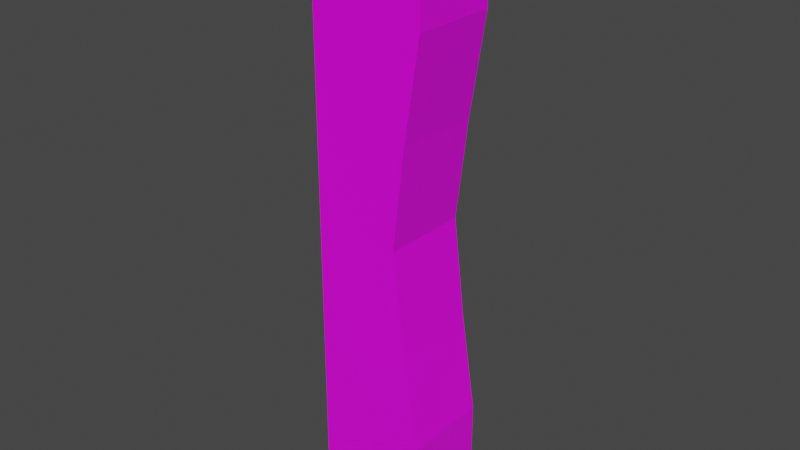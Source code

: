 # Source: WoodenBoard_2.blend  (saved by Blender 2.93.21; exported with 4.5.12 LTS)
import bpy
from mathutils import Matrix  # noqa: F401  (used for matrix-valued properties, if any)

bpy.ops.wm.read_factory_settings(use_empty=True)
scene = bpy.context.scene
scene.name = 'Scene'

# ---- collections
col_collection = bpy.data.collections.new('Collection'); scene.collection.children.link(col_collection)

# ---- images (referenced by path relative to the original .blend; pixels are not part of the script)
import os
ASSET_DIR = os.environ.get("B2B_ASSET_DIR", "")  # directory of the original .blend (textures are referenced by path, not embedded)
HERE = os.path.dirname(os.path.abspath(__file__))  # packed textures are extracted next to this script under _unpacked/

def load_image(name, relpath, width, height, colorspace="sRGB"):
    """Load a texture the original file referenced (path relative to the .blend, or extracted next to this script)."""
    p = next((c for c in (os.path.join(HERE, relpath), os.path.join(ASSET_DIR, relpath)) if relpath and os.path.exists(c)), "")
    if p:
        img = bpy.data.images.load(p, check_existing=True)
        img.name = name
    else:  # same state as the original file: an image datablock whose file is absent (Cycles renders it pink)
        img = bpy.data.images.new(name, width, height)
        img.source = "FILE"
        img.filepath = "//" + (relpath or name)
    img.colorspace_settings.name = colorspace
    return img
img_scottspalette_png = load_image('ScottsPalette.png', 'ScottsPalette.png', 1024, 1024, 'sRGB')

# ---- materials (node trees are filled in below, after node groups)
mat_material = bpy.data.materials.new('Material')
mat_material.alpha_threshold = 0.0
mat_material.use_transparent_shadow = False
mat_material.line_color = (0.0, 0.0, 0.0, 1.0)

# ---- material node trees
mat_material.use_nodes = True; mat_material.node_tree.nodes.clear()
_N = mat_material.node_tree.nodes; _L = mat_material.node_tree.links
n0 = _N.new('ShaderNodeOutputMaterial'); n0.name = 'Material Output'; n0.location = (300, 300)
n1 = _N.new('ShaderNodeBsdfPrincipled'); n1.name = 'Principled BSDF'; n1.location = (10, 300)
n1.distribution = 'GGX'
n1.subsurface_method = 'BURLEY'
n1.inputs[2].default_value = 0.4
n1.inputs[3].default_value = 1.45
n1.inputs[27].default_value = (0.0, 0.0, 0.0, 1.0)
n1.inputs[28].default_value = 1.0
n2 = _N.new('ShaderNodeTexImage'); n2.name = 'Image Texture'; n2.location = (-368, 226)
n2.image = img_scottspalette_png
n2.interpolation = 'Closest'
_L.new(n1.outputs[0], n0.inputs[0])
_L.new(n2.outputs[0], n1.inputs[0])
n0.is_active_output = True

# ---- world
world_world = bpy.data.worlds.new('World'); scene.world = world_world
world_world.use_nodes = True; world_world.node_tree.nodes.clear()
_N = world_world.node_tree.nodes; _L = world_world.node_tree.links
n0 = _N.new('ShaderNodeOutputWorld'); n0.name = 'World Output'; n0.location = (300, 300)
n1 = _N.new('ShaderNodeBackground'); n1.name = 'Background'; n1.location = (10, 300)
n1.inputs[0].default_value = (0.05088, 0.05088, 0.05088, 1.0)
_L.new(n1.outputs[0], n0.inputs[0])
n0.is_active_output = True
world_world.color = (0.05088, 0.05088, 0.05088)
world_world.use_sun_shadow = False
world_world.sun_shadow_jitter_overblur = 0.0

# ---- meshes
me_cube = bpy.data.meshes.new('Cube')
me_cube.from_pydata([(0.1884, 0.1471, 2.0), (0.1884, 0.1471, 0.0), (0.1884, -0.1471, 2.0), (0.1884, -0.1471, 0.0), (-0.1884, 0.1471, 2.0), (-0.1884, 0.1471, 0.0), (-0.1884, -0.1471, 2.0), (-0.1884, -0.1471, 0.0), (0.1884, 0.1471, 1.667), (0.1365, 0.1471, 1.333), (0.09665, 0.1471, 1.0), (0.1365, 0.1471, 0.6667), (0.1884, 0.1471, 0.3333), (-0.1884, -0.1471, 0.3333), (-0.1884, -0.1471, 0.6667), (-0.1884, -0.1471, 1.0), (-0.1884, -0.1471, 1.333), (-0.1884, -0.1471, 1.667), (0.1884, -0.1471, 1.667), (0.1365, -0.1471, 1.333), (0.09665, -0.1471, 1.0), (0.1365, -0.1471, 0.6667), (0.1884, -0.1471, 0.3333), (-0.1884, 0.1471, 1.667), (-0.1884, 0.1471, 1.333), (-0.1884, 0.1471, 1.0), (-0.1884, 0.1471, 0.6667), (-0.1884, 0.1471, 0.3333)], [], [(0, 4, 6, 2), (18, 2, 6, 17), (17, 6, 4, 23), (5, 1, 3, 7), (8, 0, 2, 18), (23, 4, 0, 8), (5, 27, 12, 1), (27, 26, 11, 12), (26, 25, 10, 11), (25, 24, 9, 10), (24, 23, 8, 9), (1, 12, 22, 3), (12, 11, 21, 22), (11, 10, 20, 21), (10, 9, 19, 20), (9, 8, 18, 19), (7, 13, 27, 5), (13, 14, 26, 27), (14, 15, 25, 26), (15, 16, 24, 25), (16, 17, 23, 24), (3, 22, 13, 7), (22, 21, 14, 13), (21, 20, 15, 14), (20, 19, 16, 15), (19, 18, 17, 16)])
_uv = me_cube.uv_layers.new(name='UVMap')
_uv.uv.foreach_set('vector', [0.02727, 0.9697, 0.02727, 0.9697, 0.02727, 0.9697, 0.02727, 0.9697, 0.02727, 0.9697, 0.02727, 0.9697, 0.02727, 0.9697, 0.02727, 0.9697, 0.02727, 0.9697, 0.02727, 0.9697, 0.02727, 0.9697, 0.02727, 0.9697, 0.02727, 0.9697, 0.02727, 0.9697, 0.02727, 0.9697, 0.02727, 0.9697, 0.02727, 0.9697, 0.02727, 0.9697, 0.02727, 0.9697, 0.02727, 0.9697, 0.02727, 0.9697, 0.02727, 0.9697, 0.02727, 0.9697, 0.02727, 0.9697, 0.02727, 0.9697, 0.02727, 0.9697, 0.02727, 0.9697, 0.02727, 0.9697, 0.02727, 0.9697, 0.02727, 0.9697, 0.02727, 0.9697, 0.02727, 0.9697, 0.02727, 0.9697, 0.02727, 0.9697, 0.02727, 0.9697, 0.02727, 0.9697, 0.02727, 0.9697, 0.02727, 0.9697, 0.02727, 0.9697, 0.02727, 0.9697, 0.02727, 0.9697, 0.02727, 0.9697, 0.02727, 0.9697, 0.02727, 0.9697, 0.02727, 0.9697, 0.02727, 0.9697, 0.02727, 0.9697, 0.02727, 0.9697, 0.02727, 0.9697, 0.02727, 0.9697, 0.02727, 0.9697, 0.02727, 0.9697, 0.02727, 0.9697, 0.02727, 0.9697, 0.02727, 0.9697, 0.02727, 0.9697, 0.02727, 0.9697, 0.02727, 0.9697, 0.02727, 0.9697, 0.02727, 0.9697, 0.02727, 0.9697, 0.02727, 0.9697, 0.02727, 0.9697, 0.02727, 0.9697, 0.02727, 0.9697, 0.02727, 0.9697, 0.02727, 0.9697, 0.02727, 0.9697, 0.02727, 0.9697, 0.02727, 0.9697, 0.02727, 0.9697, 0.02727, 0.9697, 0.02727, 0.9697, 0.02727, 0.9697, 0.02727, 0.9697, 0.02727, 0.9697, 0.02727, 0.9697, 0.02727, 0.9697, 0.02727, 0.9697, 0.02727, 0.9697, 0.02727, 0.9697, 0.02727, 0.9697, 0.02727, 0.9697, 0.02727, 0.9697, 0.02727, 0.9697, 0.02727, 0.9697, 0.02727, 0.9697, 0.02727, 0.9697, 0.02727, 0.9697, 0.02727, 0.9697, 0.02727, 0.9697, 0.02727, 0.9697, 0.02727, 0.9697, 0.02727, 0.9697, 0.02727, 0.9697, 0.02727, 0.9697, 0.02727, 0.9697, 0.02727, 0.9697, 0.02727, 0.9697, 0.02727, 0.9697, 0.02727, 0.9697, 0.02727, 0.9697, 0.02727, 0.9697, 0.02727, 0.9697])
me_cube.materials.append(mat_material)
me_cube.use_remesh_preserve_volume = False
me_cube.use_remesh_preserve_attributes = False
me_cube.use_mirror_vertex_groups = False
me_cube.update()

# ---- objects
ob_cube = bpy.data.objects.new('Cube', me_cube)

# ---- transforms, parenting, visibility, modifiers, constraints
ob_cube.location = (0.0, 0.0, 0.0)
ob_cube.lock_rotations_4d = False
ob_cube.empty_display_type = 'ARROWS'
ob_cube.lineart.crease_threshold = 0.0

# ---- collection membership
col_collection.objects.link(ob_cube)

# ---- scene / render settings (as saved in the file)
scene.frame_start = 1; scene.frame_end = 250; scene.frame_set(0)
scene.render.engine = 'BLENDER_EEVEE_NEXT'
scene.cycles.use_denoising = False
scene.cycles.samples = 128
scene.cycles.sampling_pattern = 'TABULATED_SOBOL'
scene.cycles.use_adaptive_sampling = False
scene.cycles.use_light_tree = False
scene.view_settings.view_transform = 'Filmic'
bpy.context.view_layer.update()

# ---- added for rendering (the .blend has no active camera and no usable light): camera, sun
cam_auto = bpy.data.cameras.new('AutoCamera')
cam_auto.lens = 50.0
cam_auto.sensor_width = 36.0
cam_auto.clip_end = 1000.0
ob_auto_camera = bpy.data.objects.new('AutoCamera', cam_auto)
scene.collection.objects.link(ob_auto_camera)
ob_auto_camera.location = (1.90258, -2.28309, 2.52206)
ob_auto_camera.rotation_euler = (1.09748, -7.21219e-08, 0.694738)
scene.camera = ob_auto_camera
light_auto_sun = bpy.data.lights.new('AutoSun', 'SUN')
light_auto_sun.energy = 3.0
light_auto_sun.angle = 0.0523599
ob_auto_sun = bpy.data.objects.new('AutoSun', light_auto_sun)
scene.collection.objects.link(ob_auto_sun)
ob_auto_sun.rotation_euler = (0.872665, 0.174533, 0.523599)
bpy.context.view_layer.update()
